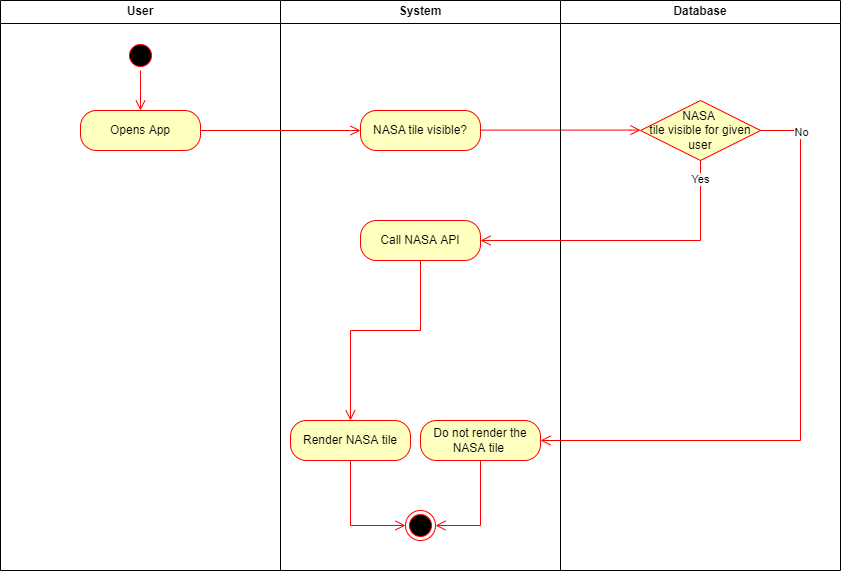

The diagram above was exported from draw.io. Its source (the exported page's mxGraphModel, read from the mxfile embedded in the PNG):
<mxGraphModel dx="1185" dy="596" grid="1" gridSize="10" guides="1" tooltips="1" connect="1" arrows="1" fold="1" page="1" pageScale="1" pageWidth="1169" pageHeight="826" background="none" math="0" shadow="0">
  <root>
    <mxCell id="0" />
    <mxCell id="1" parent="0" />
    <mxCell id="2" value="User" style="swimlane;whiteSpace=wrap" parent="1" vertex="1">
      <mxGeometry x="130" y="60" width="280" height="570" as="geometry" />
    </mxCell>
    <mxCell id="5" value="" style="ellipse;shape=startState;fillColor=#000000;strokeColor=#ff0000;" parent="2" vertex="1">
      <mxGeometry x="125" y="40" width="30" height="30" as="geometry" />
    </mxCell>
    <mxCell id="6" value="" style="edgeStyle=elbowEdgeStyle;elbow=horizontal;verticalAlign=bottom;endArrow=open;endSize=8;strokeColor=#FF0000;endFill=1;rounded=0" parent="2" source="5" edge="1">
      <mxGeometry x="125" y="40" as="geometry">
        <mxPoint x="140" y="110" as="targetPoint" />
      </mxGeometry>
    </mxCell>
    <mxCell id="n0E9Aj1LoHDp1H9aJmga-41" value="Opens App" style="rounded=1;whiteSpace=wrap;html=1;arcSize=40;fontColor=#000000;fillColor=#ffffc0;strokeColor=#ff0000;" vertex="1" parent="2">
      <mxGeometry x="80" y="110" width="120" height="40" as="geometry" />
    </mxCell>
    <mxCell id="3" value="System" style="swimlane;whiteSpace=wrap" parent="1" vertex="1">
      <mxGeometry x="410" y="60" width="280" height="570" as="geometry" />
    </mxCell>
    <mxCell id="38" value="" style="ellipse;shape=endState;fillColor=#000000;strokeColor=#ff0000" parent="3" vertex="1">
      <mxGeometry x="125" y="510" width="30" height="30" as="geometry" />
    </mxCell>
    <mxCell id="n0E9Aj1LoHDp1H9aJmga-43" value="NASA&amp;nbsp;tile visible?" style="rounded=1;whiteSpace=wrap;html=1;arcSize=40;fontColor=#000000;fillColor=#ffffc0;strokeColor=#ff0000;" vertex="1" parent="3">
      <mxGeometry x="80" y="110" width="120" height="40" as="geometry" />
    </mxCell>
    <mxCell id="n0E9Aj1LoHDp1H9aJmga-51" value="" style="edgeStyle=orthogonalEdgeStyle;html=1;align=left;verticalAlign=top;endArrow=open;endSize=8;strokeColor=#ff0000;rounded=0;exitX=1;exitY=0.5;exitDx=0;exitDy=0;entryX=0;entryY=0.5;entryDx=0;entryDy=0;" edge="1" parent="3">
      <mxGeometry x="-0.75" y="-20" relative="1" as="geometry">
        <mxPoint x="360" y="129.58" as="targetPoint" />
        <mxPoint x="200" y="129.58" as="sourcePoint" />
        <Array as="points">
          <mxPoint x="350" y="129.58" />
          <mxPoint x="350" y="129.58" />
        </Array>
        <mxPoint as="offset" />
      </mxGeometry>
    </mxCell>
    <mxCell id="n0E9Aj1LoHDp1H9aJmga-55" value="Call NASA API" style="rounded=1;whiteSpace=wrap;html=1;arcSize=40;fontColor=#000000;fillColor=#ffffc0;strokeColor=#ff0000;" vertex="1" parent="3">
      <mxGeometry x="80" y="220" width="120" height="40" as="geometry" />
    </mxCell>
    <mxCell id="n0E9Aj1LoHDp1H9aJmga-57" value="Do not render the NASA tile&amp;nbsp;&lt;span style=&quot;color: rgba(0 , 0 , 0 , 0) ; font-family: monospace ; font-size: 0px&quot;&gt;%3CmxGraphModel%3E%3Croot%3E%3CmxCell%20id%3D%220%22%2F%3E%3CmxCell%20id%3D%221%22%20parent%3D%220%22%2F%3E%3CmxCell%20id%3D%222%22%20value%3D%22Call%20NASA%20API%22%20style%3D%22rounded%3D1%3BwhiteSpace%3Dwrap%3Bhtml%3D1%3BarcSize%3D40%3BfontColor%3D%23000000%3BfillColor%3D%23ffffc0%3BstrokeColor%3D%23ff0000%3B%22%20vertex%3D%221%22%20parent%3D%221%22%3E%3CmxGeometry%20x%3D%22490%22%20y%3D%22280%22%20width%3D%22120%22%20height%3D%2240%22%20as%3D%22geometry%22%2F%3E%3C%2FmxCell%3E%3C%2Froot%3E%3C%2FmxGraphModel%3E t&lt;/span&gt;" style="rounded=1;whiteSpace=wrap;html=1;arcSize=40;fontColor=#000000;fillColor=#ffffc0;strokeColor=#ff0000;" vertex="1" parent="3">
      <mxGeometry x="140" y="420" width="120" height="40" as="geometry" />
    </mxCell>
    <mxCell id="n0E9Aj1LoHDp1H9aJmga-58" value="" style="edgeStyle=orthogonalEdgeStyle;html=1;align=left;verticalAlign=top;endArrow=open;endSize=8;strokeColor=#ff0000;rounded=0;exitX=0.5;exitY=1;exitDx=0;exitDy=0;entryX=1;entryY=0.5;entryDx=0;entryDy=0;" edge="1" parent="3" source="n0E9Aj1LoHDp1H9aJmga-57" target="38">
      <mxGeometry x="-0.75" y="-20" relative="1" as="geometry">
        <mxPoint x="360" y="490" as="targetPoint" />
        <mxPoint x="200" y="490" as="sourcePoint" />
        <Array as="points">
          <mxPoint x="200" y="525" />
        </Array>
        <mxPoint as="offset" />
      </mxGeometry>
    </mxCell>
    <mxCell id="n0E9Aj1LoHDp1H9aJmga-59" value="Render NASA tile" style="rounded=1;whiteSpace=wrap;html=1;arcSize=40;fontColor=#000000;fillColor=#ffffc0;strokeColor=#ff0000;" vertex="1" parent="3">
      <mxGeometry x="10" y="420" width="120" height="40" as="geometry" />
    </mxCell>
    <mxCell id="n0E9Aj1LoHDp1H9aJmga-60" value="" style="edgeStyle=orthogonalEdgeStyle;html=1;align=left;verticalAlign=top;endArrow=open;endSize=8;strokeColor=#ff0000;rounded=0;exitX=0.5;exitY=1;exitDx=0;exitDy=0;entryX=0.5;entryY=0;entryDx=0;entryDy=0;" edge="1" parent="3" source="n0E9Aj1LoHDp1H9aJmga-55" target="n0E9Aj1LoHDp1H9aJmga-59">
      <mxGeometry x="-0.75" y="-20" relative="1" as="geometry">
        <mxPoint x="200" y="330" as="targetPoint" />
        <mxPoint x="40" y="330" as="sourcePoint" />
        <Array as="points">
          <mxPoint x="140" y="330" />
          <mxPoint x="70" y="330" />
        </Array>
        <mxPoint as="offset" />
      </mxGeometry>
    </mxCell>
    <mxCell id="n0E9Aj1LoHDp1H9aJmga-61" value="" style="edgeStyle=orthogonalEdgeStyle;html=1;align=left;verticalAlign=top;endArrow=open;endSize=8;strokeColor=#ff0000;rounded=0;exitX=0.5;exitY=1;exitDx=0;exitDy=0;entryX=0;entryY=0.5;entryDx=0;entryDy=0;" edge="1" parent="3" source="n0E9Aj1LoHDp1H9aJmga-59" target="38">
      <mxGeometry x="-0.75" y="-20" relative="1" as="geometry">
        <mxPoint x="80" y="490" as="targetPoint" />
        <mxPoint x="-80" y="490" as="sourcePoint" />
        <Array as="points">
          <mxPoint x="70" y="525" />
        </Array>
        <mxPoint as="offset" />
      </mxGeometry>
    </mxCell>
    <mxCell id="4" value="Database" style="swimlane;whiteSpace=wrap;startSize=23;" parent="1" vertex="1">
      <mxGeometry x="690" y="60" width="280" height="570" as="geometry" />
    </mxCell>
    <mxCell id="n0E9Aj1LoHDp1H9aJmga-47" value="NASA&amp;nbsp;&lt;br&gt;tile visible for given user" style="rhombus;whiteSpace=wrap;html=1;fillColor=#ffffc0;strokeColor=#ff0000;" vertex="1" parent="4">
      <mxGeometry x="80" y="100" width="120" height="60" as="geometry" />
    </mxCell>
    <mxCell id="n0E9Aj1LoHDp1H9aJmga-48" value="" style="edgeStyle=orthogonalEdgeStyle;html=1;align=left;verticalAlign=top;endArrow=open;endSize=8;strokeColor=#ff0000;rounded=0;exitX=1;exitY=0.5;exitDx=0;exitDy=0;entryX=0;entryY=0.5;entryDx=0;entryDy=0;" edge="1" parent="1" source="n0E9Aj1LoHDp1H9aJmga-41" target="n0E9Aj1LoHDp1H9aJmga-43">
      <mxGeometry x="-0.75" y="-20" relative="1" as="geometry">
        <mxPoint x="770" y="360" as="targetPoint" />
        <mxPoint x="810" y="240" as="sourcePoint" />
        <Array as="points">
          <mxPoint x="480" y="190" />
          <mxPoint x="480" y="190" />
        </Array>
        <mxPoint as="offset" />
      </mxGeometry>
    </mxCell>
    <mxCell id="n0E9Aj1LoHDp1H9aJmga-52" value="" style="edgeStyle=orthogonalEdgeStyle;html=1;align=left;verticalAlign=top;endArrow=open;endSize=8;strokeColor=#ff0000;rounded=0;exitX=1;exitY=0.5;exitDx=0;exitDy=0;entryX=1;entryY=0.5;entryDx=0;entryDy=0;" edge="1" parent="1" target="n0E9Aj1LoHDp1H9aJmga-57">
      <mxGeometry x="-0.75" y="-20" relative="1" as="geometry">
        <mxPoint x="1050" y="190.00000000000003" as="targetPoint" />
        <mxPoint x="890" y="190.00000000000003" as="sourcePoint" />
        <Array as="points">
          <mxPoint x="930" y="190" />
          <mxPoint x="930" y="500" />
        </Array>
        <mxPoint as="offset" />
      </mxGeometry>
    </mxCell>
    <mxCell id="n0E9Aj1LoHDp1H9aJmga-53" value="No" style="edgeLabel;html=1;align=center;verticalAlign=middle;resizable=0;points=[];" vertex="1" connectable="0" parent="n0E9Aj1LoHDp1H9aJmga-52">
      <mxGeometry x="-0.8637" y="1" relative="1" as="geometry">
        <mxPoint as="offset" />
      </mxGeometry>
    </mxCell>
    <mxCell id="n0E9Aj1LoHDp1H9aJmga-54" value="" style="edgeStyle=orthogonalEdgeStyle;html=1;align=left;verticalAlign=top;endArrow=open;endSize=8;strokeColor=#ff0000;rounded=0;exitX=0.5;exitY=1;exitDx=0;exitDy=0;entryX=1;entryY=0.5;entryDx=0;entryDy=0;" edge="1" parent="1" source="n0E9Aj1LoHDp1H9aJmga-47" target="n0E9Aj1LoHDp1H9aJmga-55">
      <mxGeometry x="-0.75" y="-20" relative="1" as="geometry">
        <mxPoint x="840" y="430" as="targetPoint" />
        <mxPoint x="760" y="290.00000000000006" as="sourcePoint" />
        <Array as="points">
          <mxPoint x="830" y="300" />
        </Array>
        <mxPoint as="offset" />
      </mxGeometry>
    </mxCell>
    <mxCell id="n0E9Aj1LoHDp1H9aJmga-56" value="Yes" style="edgeLabel;html=1;align=center;verticalAlign=middle;resizable=0;points=[];" vertex="1" connectable="0" parent="n0E9Aj1LoHDp1H9aJmga-54">
      <mxGeometry x="-0.8756" relative="1" as="geometry">
        <mxPoint as="offset" />
      </mxGeometry>
    </mxCell>
  </root>
</mxGraphModel>